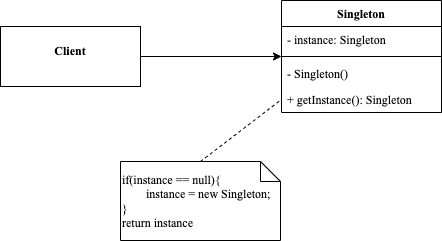

The diagram above was exported from draw.io. Its source (the exported page's mxGraphModel, read from the mxfile embedded in the PNG):
<mxGraphModel dx="119" dy="608" grid="1" gridSize="10" guides="1" tooltips="1" connect="1" arrows="1" fold="1" page="1" pageScale="1" pageWidth="827" pageHeight="1169" math="0" shadow="0">
  <root>
    <mxCell id="0" />
    <mxCell id="1" parent="0" />
    <mxCell id="PMZUUE0ERJg9LpFscF_I-7" style="edgeStyle=orthogonalEdgeStyle;rounded=0;orthogonalLoop=1;jettySize=auto;html=1;exitX=1;exitY=0.5;exitDx=0;exitDy=0;fontFamily=Times New Roman;" edge="1" parent="1" source="PMZUUE0ERJg9LpFscF_I-1" target="PMZUUE0ERJg9LpFscF_I-2">
      <mxGeometry relative="1" as="geometry" />
    </mxCell>
    <mxCell id="PMZUUE0ERJg9LpFscF_I-1" value="&lt;p style=&quot;margin: 0px ; margin-top: 4px ; text-align: center&quot;&gt;&lt;br&gt;&lt;b&gt;Client&lt;/b&gt;&lt;/p&gt;" style="verticalAlign=top;align=left;overflow=fill;fontSize=12;fontFamily=Times New Roman;html=1;" vertex="1" parent="1">
      <mxGeometry x="960" y="106" width="140" height="60" as="geometry" />
    </mxCell>
    <mxCell id="PMZUUE0ERJg9LpFscF_I-2" value="Singleton" style="swimlane;fontStyle=1;align=center;verticalAlign=top;childLayout=stackLayout;horizontal=1;startSize=26;horizontalStack=0;resizeParent=1;resizeParentMax=0;resizeLast=0;collapsible=1;marginBottom=0;fontFamily=Times New Roman;" vertex="1" parent="1">
      <mxGeometry x="1241" y="80" width="160" height="112" as="geometry" />
    </mxCell>
    <mxCell id="PMZUUE0ERJg9LpFscF_I-3" value="- instance: Singleton" style="text;strokeColor=none;fillColor=none;align=left;verticalAlign=top;spacingLeft=4;spacingRight=4;overflow=hidden;rotatable=0;points=[[0,0.5],[1,0.5]];portConstraint=eastwest;fontFamily=Times New Roman;" vertex="1" parent="PMZUUE0ERJg9LpFscF_I-2">
      <mxGeometry y="26" width="160" height="26" as="geometry" />
    </mxCell>
    <mxCell id="PMZUUE0ERJg9LpFscF_I-4" value="" style="line;strokeWidth=1;fillColor=none;align=left;verticalAlign=middle;spacingTop=-1;spacingLeft=3;spacingRight=3;rotatable=0;labelPosition=right;points=[];portConstraint=eastwest;fontFamily=Times New Roman;" vertex="1" parent="PMZUUE0ERJg9LpFscF_I-2">
      <mxGeometry y="52" width="160" height="8" as="geometry" />
    </mxCell>
    <mxCell id="PMZUUE0ERJg9LpFscF_I-5" value="- Singleton()&#10;" style="text;strokeColor=none;fillColor=none;align=left;verticalAlign=top;spacingLeft=4;spacingRight=4;overflow=hidden;rotatable=0;points=[[0,0.5],[1,0.5]];portConstraint=eastwest;fontFamily=Times New Roman;" vertex="1" parent="PMZUUE0ERJg9LpFscF_I-2">
      <mxGeometry y="60" width="160" height="26" as="geometry" />
    </mxCell>
    <mxCell id="PMZUUE0ERJg9LpFscF_I-6" value="+ getInstance(): Singleton&#10;" style="text;strokeColor=none;fillColor=none;align=left;verticalAlign=top;spacingLeft=4;spacingRight=4;overflow=hidden;rotatable=0;points=[[0,0.5],[1,0.5]];portConstraint=eastwest;fontFamily=Times New Roman;" vertex="1" parent="PMZUUE0ERJg9LpFscF_I-2">
      <mxGeometry y="86" width="160" height="26" as="geometry" />
    </mxCell>
    <mxCell id="PMZUUE0ERJg9LpFscF_I-12" style="rounded=0;orthogonalLoop=1;jettySize=auto;html=1;exitX=0.5;exitY=0;exitDx=0;exitDy=0;exitPerimeter=0;entryX=0;entryY=0.5;entryDx=0;entryDy=0;fontFamily=Times New Roman;endArrow=none;endFill=0;dashed=1;" edge="1" parent="1" source="PMZUUE0ERJg9LpFscF_I-11" target="PMZUUE0ERJg9LpFscF_I-6">
      <mxGeometry relative="1" as="geometry" />
    </mxCell>
    <mxCell id="PMZUUE0ERJg9LpFscF_I-11" value="&lt;span style=&quot;&quot;&gt;if(instance == null){&lt;/span&gt;&lt;br style=&quot;&quot;&gt;&lt;div style=&quot;&quot;&gt;&lt;span style=&quot;background-color: initial;&quot;&gt;&lt;span style=&quot;&quot;&gt;&#09;&lt;/span&gt;&lt;span style=&quot;white-space: pre;&quot;&gt;&#09;&lt;/span&gt;instance = new Singleton;&lt;br&gt;&lt;/span&gt;&lt;/div&gt;&lt;div style=&quot;&quot;&gt;&lt;span style=&quot;background-color: initial;&quot;&gt;}&lt;/span&gt;&lt;/div&gt;&lt;div style=&quot;&quot;&gt;&lt;span style=&quot;background-color: initial;&quot;&gt;return instance&lt;/span&gt;&lt;/div&gt;" style="shape=note;size=20;whiteSpace=wrap;html=1;fontFamily=Times New Roman;align=left;" vertex="1" parent="1">
      <mxGeometry x="1080" y="241" width="160" height="79" as="geometry" />
    </mxCell>
  </root>
</mxGraphModel>